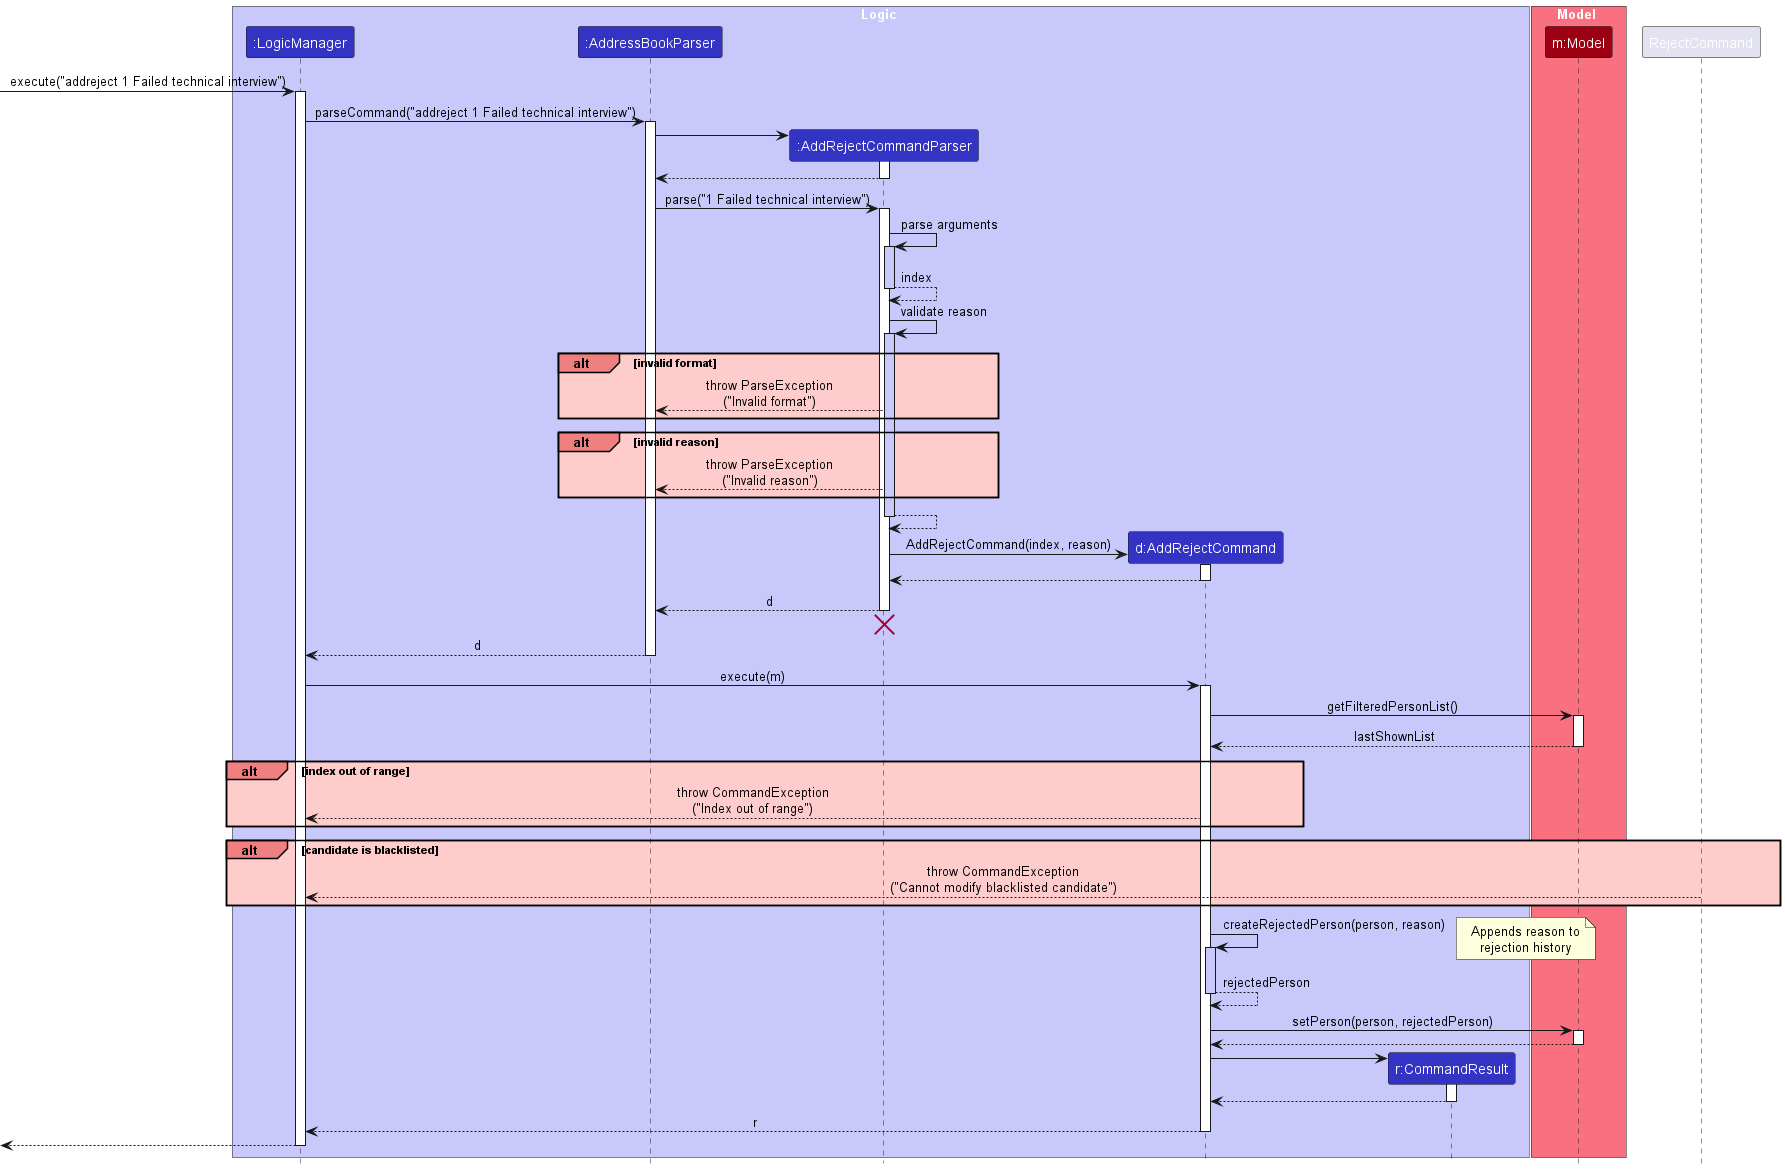

The diagram above was rendered by PlantUML. Its source (embedded in the PNG):
@startuml
!include style.puml
skinparam ArrowFontStyle plain

box Logic LOGIC_COLOR_T1
participant ":LogicManager" as LogicManager LOGIC_COLOR
participant ":AddressBookParser" as AddressBookParser LOGIC_COLOR
participant ":AddRejectCommandParser" as AddRejectCommandParser LOGIC_COLOR
participant "d:AddRejectCommand" as AddRejectCommand LOGIC_COLOR
participant "r:CommandResult" as CommandResult LOGIC_COLOR
end box

box Model MODEL_COLOR_T1
participant "m:Model" as Model MODEL_COLOR
end box

[-> LogicManager : execute("addreject 1 Failed technical interview")
activate LogicManager

LogicManager -> AddressBookParser : parseCommand("addreject 1 Failed technical interview")
activate AddressBookParser

create AddRejectCommandParser
AddressBookParser -> AddRejectCommandParser
activate AddRejectCommandParser

AddRejectCommandParser --> AddressBookParser
deactivate AddRejectCommandParser

AddressBookParser -> AddRejectCommandParser : parse("1 Failed technical interview")
activate AddRejectCommandParser

AddRejectCommandParser -> AddRejectCommandParser : parse arguments
activate AddRejectCommandParser #C8C8FA
AddRejectCommandParser --> AddRejectCommandParser : index
deactivate AddRejectCommandParser

AddRejectCommandParser -> AddRejectCommandParser : validate reason
activate AddRejectCommandParser #C8C8FA

alt#LightCoral #FFCCCC invalid format
    AddRejectCommandParser --> AddressBookParser : throw ParseException\n("Invalid format")
end

alt#LightCoral #FFCCCC invalid reason
    AddRejectCommandParser --> AddressBookParser : throw ParseException\n("Invalid reason")
end

AddRejectCommandParser --> AddRejectCommandParser
deactivate AddRejectCommandParser

create AddRejectCommand
AddRejectCommandParser -> AddRejectCommand : AddRejectCommand(index, reason)
activate AddRejectCommand

AddRejectCommand --> AddRejectCommandParser
deactivate AddRejectCommand

AddRejectCommandParser --> AddressBookParser : d
deactivate AddRejectCommandParser
'Hidden arrow to position the destroy marker below the end of the activation bar.
AddRejectCommandParser -[hidden]-> AddressBookParser
destroy AddRejectCommandParser

AddressBookParser --> LogicManager : d
deactivate AddressBookParser

LogicManager -> AddRejectCommand : execute(m)
activate AddRejectCommand

AddRejectCommand -> Model : getFilteredPersonList()
activate Model

Model --> AddRejectCommand : lastShownList
deactivate Model

alt#LightCoral #FFCCCC index out of range
    AddRejectCommand --> LogicManager : throw CommandException\n("Index out of range")
end

alt#LightCoral #FFCCCC candidate is blacklisted
    RejectCommand --> LogicManager : throw CommandException\n("Cannot modify blacklisted candidate")
end

AddRejectCommand -> AddRejectCommand : createRejectedPerson(person, reason)
activate AddRejectCommand #C8C8FA
note right
  Appends reason to
  rejection history
end note
AddRejectCommand --> AddRejectCommand : rejectedPerson
deactivate AddRejectCommand

AddRejectCommand -> Model : setPerson(person, rejectedPerson)
activate Model

Model --> AddRejectCommand
deactivate Model

create CommandResult
AddRejectCommand -> CommandResult
activate CommandResult

CommandResult --> AddRejectCommand
deactivate CommandResult

AddRejectCommand --> LogicManager : r
deactivate AddRejectCommand

[<--LogicManager
deactivate LogicManager
@enduml